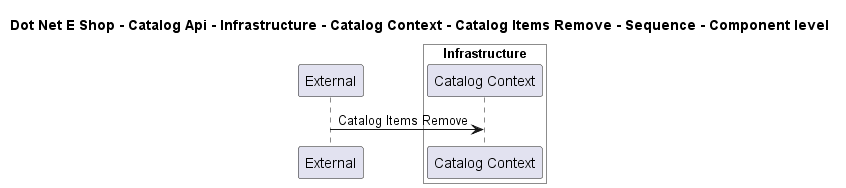

The diagram above was rendered by PlantUML. Its source (embedded in the PNG):
@startuml

title Dot Net E Shop - Catalog Api - Infrastructure - Catalog Context - Catalog Items Remove - Sequence - Component level

participant "External" as C4InterFlow.SoftwareSystems.ExternalSystem

box "Catalog Api" #White
    
box "Infrastructure" #White
    participant "Catalog Context" as DotNetEShop.SoftwareSystems.CatalogApi.Containers.Infrastructure.Components.CatalogContext
end box

end box


C4InterFlow.SoftwareSystems.ExternalSystem -> DotNetEShop.SoftwareSystems.CatalogApi.Containers.Infrastructure.Components.CatalogContext : Catalog Items Remove


@enduml